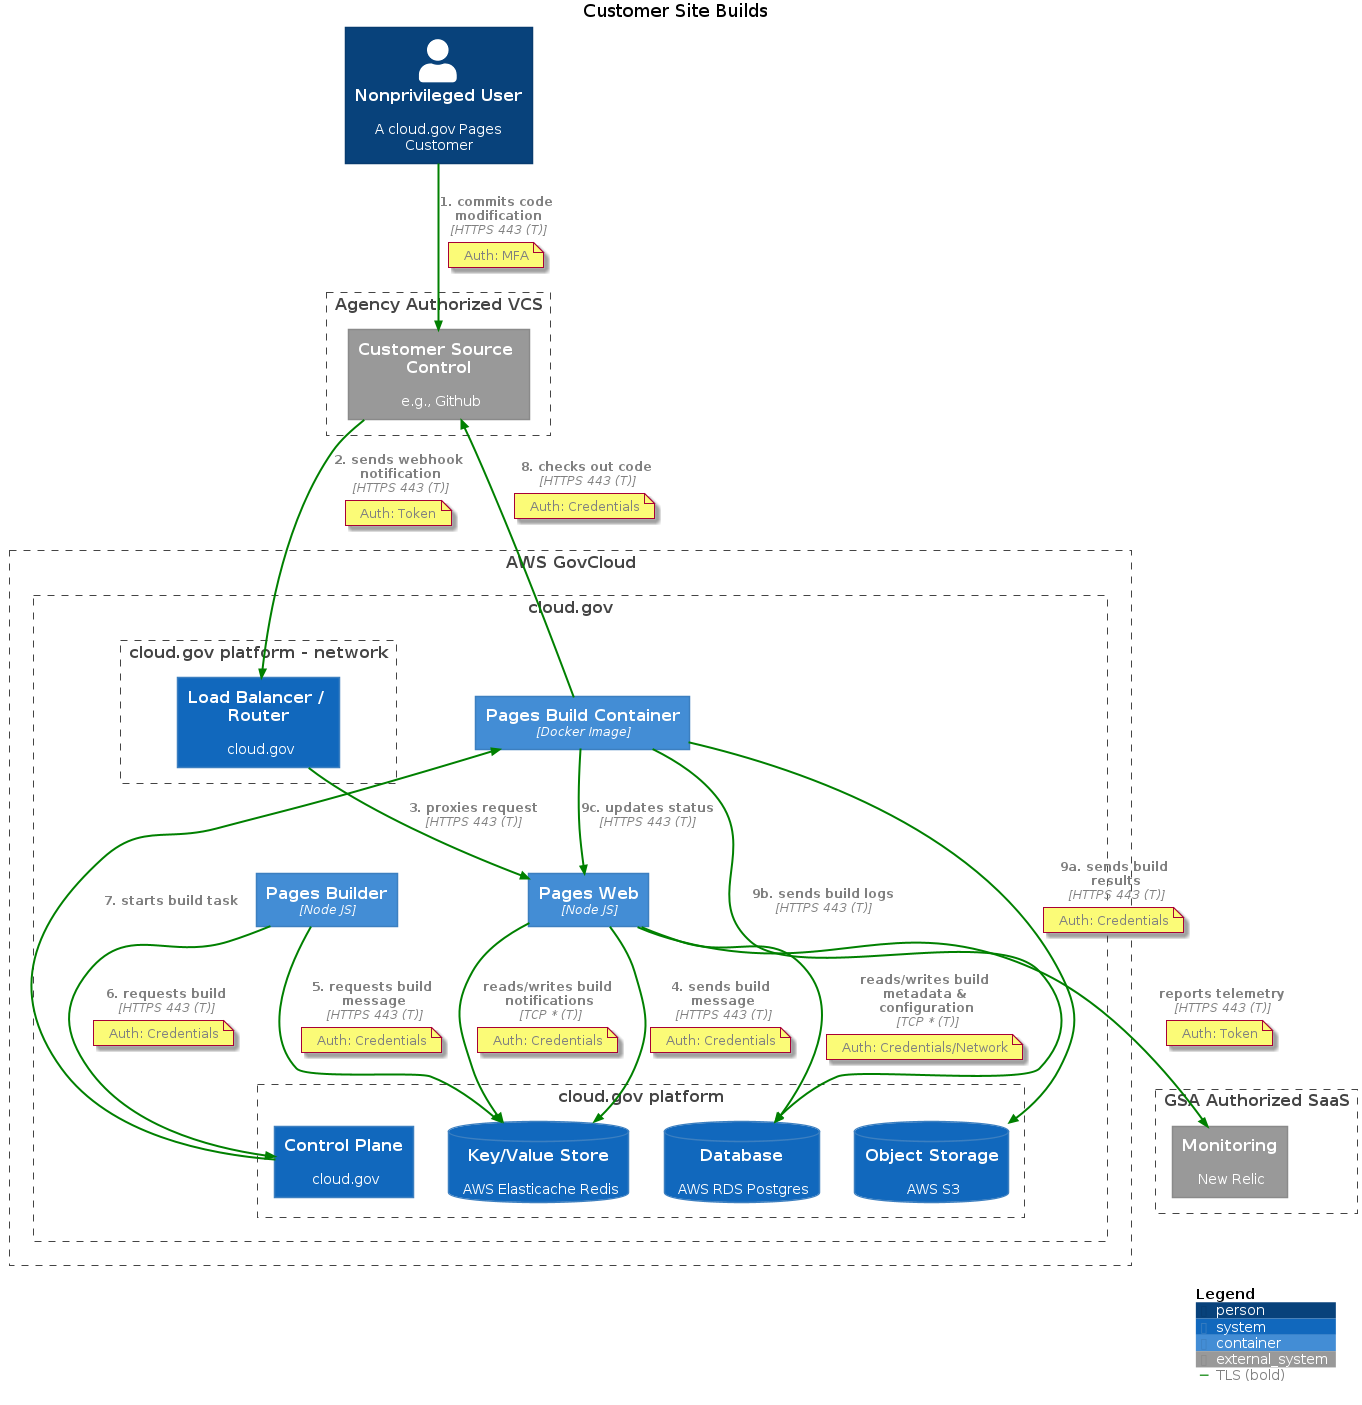

The diagram above was rendered by PlantUML. Its source (embedded in the PNG):
@startuml builds
!include https://raw.githubusercontent.com/plantuml-stdlib/C4-PlantUML/master/C4_Container.puml
'https://github.com/plantuml-stdlib/C4-PlantUML

title Customer Site Builds

AddRelTag("TLS", $textColor="grey", $lineColor="green", $lineStyle=BoldLine())

Person(npu, "Nonprivileged User", "A cloud.gov Pages Customer")
'note "Auth: Token" as webhook

Boundary(gsa, "Agency Authorized VCS") {
  System_Ext(gh, "Customer Source Control", "e.g., Github")
}

Boundary(gsa2, "GSA Authorized SaaS") {
  System_Ext(nr, "Monitoring", "New Relic")
}

Boundary(awsgov, "AWS GovCloud") {
  Boundary(cloudgov, "cloud.gov") {
    Container(core, "Pages Web", "Node JS")
    Container(builder, "Pages Builder", "Node JS")
    Container(build, "Pages Build Container", "Docker Image")    
    Boundary(cloudgovnetwork, "cloud.gov platform - network") {
      System(elb, "Load Balancer / Router", "cloud.gov")
    }
    Boundary(cloudgovplat, "cloud.gov platform") {
      System(cc, "Control Plane", "cloud.gov")
      SystemDb(db, "Database", "AWS RDS Postgres")
      SystemDb(redis, "Key/Value Store", "AWS Elasticache Redis")
      SystemDb(s3, "Object Storage", "AWS S3")
    }
  }
}
Rel(core, nr, "reports telemetry", "HTTPS 443 (T)", $tags="TLS")
note on link
  Auth: Token
end note

Rel(npu, gh, "1. commits code modification", "HTTPS 443 (T)", $tags="TLS")
note on link
  Auth: MFA
end note

Rel(gh, elb, "2. sends webhook notification", "HTTPS 443 (T)", $tags="TLS")
note on link
  Auth: Token
end note

Rel(elb, core, "3. proxies request", "HTTPS 443 (T)", $tags="TLS")

Rel(core, redis, "4. sends build message", "HTTPS 443 (T)", $tags="TLS")
note on link
  Auth: Credentials
end note

Rel(builder, redis, "5. requests build message", "HTTPS 443 (T)", $tags="TLS")
note on link
  Auth: Credentials
end note

Rel(builder, cc, "6. requests build", "HTTPS 443 (T)", $tags="TLS")
note on link
  Auth: Credentials
end note

Rel(cc, build, "7. starts build task", $tags="TLS")

Rel(build, gh, "8. checks out code", "HTTPS 443 (T)", $tags="TLS")
note on link
  Auth: Credentials
end note

Rel(build, s3, "9a. sends build results", "HTTPS 443 (T)", $tags="TLS")
note on link
  Auth: Credentials
end note

Rel(build, db, "9b. sends build logs", "HTTPS 443 (T)", $tags="TLS")
Rel(build, core, "9c. updates status", "HTTPS 443 (T)", $tags="TLS")

' Other flows
Rel(core, db, "reads/writes build metadata & configuration", "TCP * (T)", $tags="TLS")
note on link
  Auth: Credentials/Network
end note

Rel(core, redis, "reads/writes build notifications", "TCP * (T)", $tags="TLS")
note on link
  Auth: Credentials
end note

' Authentication annotations
'npu .. githubpagesauth
'githubpagesauth .. core
'gh . webhook
'webhook ... core
SHOW_LEGEND()
@enduml